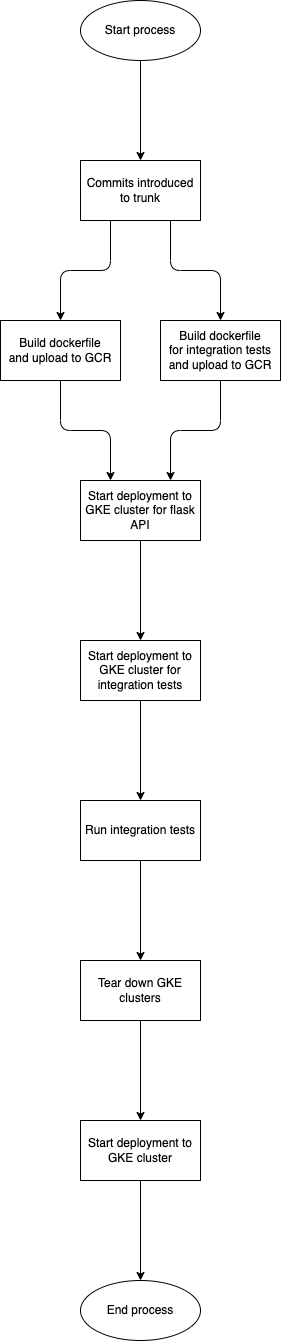

The diagram above was exported from draw.io. Its source (the exported page's mxGraphModel, read from the mxfile embedded in the PNG):
<mxGraphModel dx="999" dy="830" grid="1" gridSize="10" guides="1" tooltips="1" connect="1" arrows="1" fold="1" page="1" pageScale="1" pageWidth="850" pageHeight="1100" math="0" shadow="0">
  <root>
    <mxCell id="0" />
    <mxCell id="1" parent="0" />
    <mxCell id="2" value="Start process" style="ellipse;whiteSpace=wrap;html=1;" parent="1" vertex="1">
      <mxGeometry x="360" y="210" width="120" height="60" as="geometry" />
    </mxCell>
    <mxCell id="3" value="Commits introduced to trunk" style="rounded=0;whiteSpace=wrap;html=1;" parent="1" vertex="1">
      <mxGeometry x="360" y="370" width="120" height="60" as="geometry" />
    </mxCell>
    <mxCell id="4" value="" style="endArrow=classic;html=1;exitX=0.5;exitY=1;exitDx=0;exitDy=0;entryX=0.5;entryY=0;entryDx=0;entryDy=0;" parent="1" source="2" target="3" edge="1">
      <mxGeometry width="50" height="50" relative="1" as="geometry">
        <mxPoint x="490" y="290" as="sourcePoint" />
        <mxPoint x="480" y="320" as="targetPoint" />
      </mxGeometry>
    </mxCell>
    <mxCell id="5" value="Run integration tests" style="rounded=0;whiteSpace=wrap;html=1;" parent="1" vertex="1">
      <mxGeometry x="360" y="1010" width="120" height="60" as="geometry" />
    </mxCell>
    <mxCell id="6" value="" style="endArrow=classic;html=1;exitX=0.25;exitY=1;exitDx=0;exitDy=0;" parent="1" source="3" target="7" edge="1">
      <mxGeometry width="50" height="50" relative="1" as="geometry">
        <mxPoint x="400" y="480" as="sourcePoint" />
        <mxPoint x="460" y="490" as="targetPoint" />
        <Array as="points">
          <mxPoint x="390" y="480" />
          <mxPoint x="340" y="480" />
        </Array>
      </mxGeometry>
    </mxCell>
    <mxCell id="7" value="Build dockerfile&lt;br&gt;and upload to GCR" style="rounded=0;whiteSpace=wrap;html=1;" parent="1" vertex="1">
      <mxGeometry x="280" y="530" width="120" height="60" as="geometry" />
    </mxCell>
    <mxCell id="9" value="Start deployment to GKE cluster" style="rounded=0;whiteSpace=wrap;html=1;" parent="1" vertex="1">
      <mxGeometry x="360" y="1330" width="120" height="60" as="geometry" />
    </mxCell>
    <mxCell id="11" value="" style="endArrow=classic;html=1;entryX=0.5;entryY=0;entryDx=0;entryDy=0;exitX=0.5;exitY=1;exitDx=0;exitDy=0;" parent="1" source="19" target="9" edge="1">
      <mxGeometry width="50" height="50" relative="1" as="geometry">
        <mxPoint x="320" y="1290" as="sourcePoint" />
        <mxPoint x="550" y="1390" as="targetPoint" />
      </mxGeometry>
    </mxCell>
    <mxCell id="13" value="" style="endArrow=classic;html=1;exitX=0.5;exitY=1;exitDx=0;exitDy=0;entryX=0.5;entryY=0;entryDx=0;entryDy=0;" parent="1" source="9" target="14" edge="1">
      <mxGeometry width="50" height="50" relative="1" as="geometry">
        <mxPoint x="540" y="1480" as="sourcePoint" />
        <mxPoint x="450" y="1460" as="targetPoint" />
      </mxGeometry>
    </mxCell>
    <mxCell id="14" value="End process" style="ellipse;whiteSpace=wrap;html=1;" parent="1" vertex="1">
      <mxGeometry x="360" y="1490" width="120" height="60" as="geometry" />
    </mxCell>
    <mxCell id="15" value="Start deployment to GKE cluster for flask API" style="rounded=0;whiteSpace=wrap;html=1;" parent="1" vertex="1">
      <mxGeometry x="360" y="690" width="120" height="60" as="geometry" />
    </mxCell>
    <mxCell id="16" value="" style="endArrow=classic;html=1;exitX=0.5;exitY=1;exitDx=0;exitDy=0;entryX=0.25;entryY=0;entryDx=0;entryDy=0;" parent="1" source="7" target="15" edge="1">
      <mxGeometry width="50" height="50" relative="1" as="geometry">
        <mxPoint x="510" y="590" as="sourcePoint" />
        <mxPoint x="510" y="690" as="targetPoint" />
        <Array as="points">
          <mxPoint x="340" y="640" />
          <mxPoint x="390" y="640" />
        </Array>
      </mxGeometry>
    </mxCell>
    <mxCell id="19" value="Tear down GKE clusters" style="rounded=0;whiteSpace=wrap;html=1;" parent="1" vertex="1">
      <mxGeometry x="360" y="1170" width="120" height="60" as="geometry" />
    </mxCell>
    <mxCell id="20" value="" style="endArrow=classic;html=1;exitX=0.5;exitY=1;exitDx=0;exitDy=0;entryX=0.5;entryY=0;entryDx=0;entryDy=0;" parent="1" source="5" target="19" edge="1">
      <mxGeometry width="50" height="50" relative="1" as="geometry">
        <mxPoint x="290" y="1100" as="sourcePoint" />
        <mxPoint x="290" y="1200" as="targetPoint" />
      </mxGeometry>
    </mxCell>
    <mxCell id="21" value="Build dockerfile&lt;br&gt;for integration tests and upload to GCR" style="rounded=0;whiteSpace=wrap;html=1;" vertex="1" parent="1">
      <mxGeometry x="440" y="530" width="120" height="60" as="geometry" />
    </mxCell>
    <mxCell id="22" value="" style="endArrow=classic;html=1;exitX=0.5;exitY=1;exitDx=0;exitDy=0;entryX=0.75;entryY=0;entryDx=0;entryDy=0;" edge="1" parent="1" source="21" target="15">
      <mxGeometry width="50" height="50" relative="1" as="geometry">
        <mxPoint x="540" y="590" as="sourcePoint" />
        <mxPoint x="490" y="690" as="targetPoint" />
        <Array as="points">
          <mxPoint x="500" y="640" />
          <mxPoint x="450" y="640" />
        </Array>
      </mxGeometry>
    </mxCell>
    <mxCell id="23" value="" style="endArrow=classic;html=1;exitX=0.75;exitY=1;exitDx=0;exitDy=0;entryX=0.5;entryY=0;entryDx=0;entryDy=0;" edge="1" parent="1" source="3" target="21">
      <mxGeometry width="50" height="50" relative="1" as="geometry">
        <mxPoint x="350" y="600" as="sourcePoint" />
        <mxPoint x="400" y="700" as="targetPoint" />
        <Array as="points">
          <mxPoint x="450" y="480" />
          <mxPoint x="500" y="480" />
        </Array>
      </mxGeometry>
    </mxCell>
    <mxCell id="24" value="Start deployment to GKE cluster for integration tests" style="rounded=0;whiteSpace=wrap;html=1;" vertex="1" parent="1">
      <mxGeometry x="360" y="850" width="120" height="60" as="geometry" />
    </mxCell>
    <mxCell id="25" value="" style="endArrow=classic;html=1;exitX=0.5;exitY=1;exitDx=0;exitDy=0;entryX=0.5;entryY=0;entryDx=0;entryDy=0;" edge="1" parent="1" source="15" target="24">
      <mxGeometry width="50" height="50" relative="1" as="geometry">
        <mxPoint x="339.5" y="760" as="sourcePoint" />
        <mxPoint x="339.5" y="860" as="targetPoint" />
      </mxGeometry>
    </mxCell>
    <mxCell id="26" value="" style="endArrow=classic;html=1;exitX=0.5;exitY=1;exitDx=0;exitDy=0;entryX=0.5;entryY=0;entryDx=0;entryDy=0;" edge="1" parent="1" source="24" target="5">
      <mxGeometry width="50" height="50" relative="1" as="geometry">
        <mxPoint x="320" y="950" as="sourcePoint" />
        <mxPoint x="320" y="1050" as="targetPoint" />
      </mxGeometry>
    </mxCell>
  </root>
</mxGraphModel>